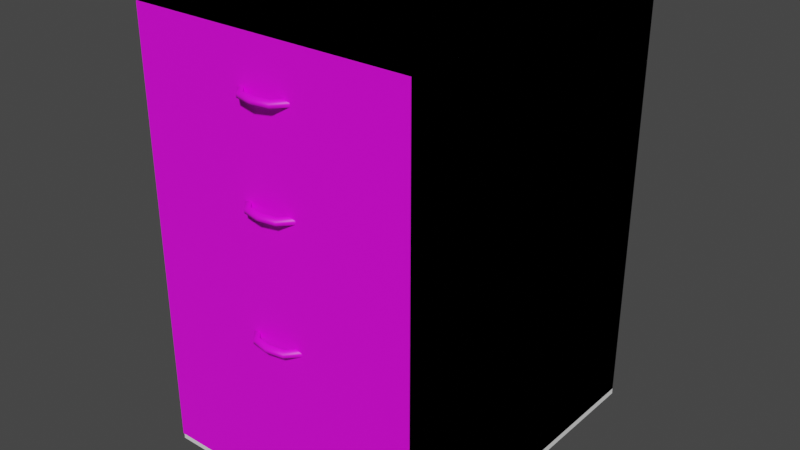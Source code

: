 # Source: Drawer.blend  (saved by Blender 2.81.16; exported with 4.5.12 LTS)
import bpy
from mathutils import Matrix  # noqa: F401  (used for matrix-valued properties, if any)

bpy.ops.wm.read_factory_settings(use_empty=True)
scene = bpy.context.scene
scene.name = 'Scene'

# ---- collections
col_collection = bpy.data.collections.new('Collection'); scene.collection.children.link(col_collection)
col_hp = bpy.data.collections.new('HP'); scene.collection.children.link(col_hp)

# ---- images (referenced by path relative to the original .blend; pixels are not part of the script)
import os
ASSET_DIR = os.environ.get("B2B_ASSET_DIR", "")  # directory of the original .blend (textures are referenced by path, not embedded)
HERE = os.path.dirname(os.path.abspath(__file__))  # packed textures are extracted next to this script under _unpacked/

def load_image(name, relpath, width, height, colorspace="sRGB"):
    """Load a texture the original file referenced (path relative to the .blend, or extracted next to this script)."""
    p = next((c for c in (os.path.join(HERE, relpath), os.path.join(ASSET_DIR, relpath)) if relpath and os.path.exists(c)), "")
    if p:
        img = bpy.data.images.load(p, check_existing=True)
        img.name = name
    else:  # same state as the original file: an image datablock whose file is absent (Cycles renders it pink)
        img = bpy.data.images.new(name, width, height)
        img.source = "FILE"
        img.filepath = "//" + (relpath or name)
    img.colorspace_settings.name = colorspace
    return img
img_drawer_png = load_image('Drawer.png', 'Drawer.png', 1024, 1024, 'sRGB')

# ---- materials (node trees are filled in below, after node groups)
mat_drawer = bpy.data.materials.new('Drawer')
mat_drawer.use_transparent_shadow = False

# ---- node groups
ng_auto_smooth = bpy.data.node_groups.new('Auto Smooth', 'GeometryNodeTree')
_s = ng_auto_smooth.interface.new_socket(name='Geometry', in_out='OUTPUT', socket_type='NodeSocketGeometry')
_s = ng_auto_smooth.interface.new_socket(name='Geometry', in_out='INPUT', socket_type='NodeSocketGeometry')
_s = ng_auto_smooth.interface.new_socket(name='Angle', in_out='INPUT', socket_type='NodeSocketFloat')
_s.subtype = 'ANGLE'
_s.min_value = 0.0
_s.max_value = 3.142
ng_auto_smooth.is_modifier = True
_N = ng_auto_smooth.nodes; _L = ng_auto_smooth.links
n0 = _N.new('NodeGroupOutput'); n0.name = 'Group Output'; n0.location = (480, -100)
n1 = _N.new('NodeGroupInput'); n1.name = 'Group Input'; n1.location = (-420, -300)
n2 = _N.new('NodeGroupInput'); n2.name = 'Group Input.001'; n2.location = (-60, -100)
n3 = _N.new('GeometryNodeSetShadeSmooth'); n3.name = 'Set Shade Smooth'; n3.location = (120, -100)
n3.domain = 'EDGE'
n4 = _N.new('GeometryNodeSetShadeSmooth'); n4.name = 'Set Shade Smooth.001'; n4.location = (300, -100)
n5 = _N.new('GeometryNodeInputMeshEdgeAngle'); n5.name = 'Edge Angle'; n5.location = (-420, -220)
n6 = _N.new('GeometryNodeInputEdgeSmooth'); n6.name = 'Is Edge Smooth'; n6.location = (-60, -160)
n7 = _N.new('GeometryNodeInputShadeSmooth'); n7.name = 'Is Face Smooth'; n7.location = (-240, -340)
n8 = _N.new('FunctionNodeBooleanMath'); n8.name = 'Boolean Math'; n8.location = (-60, -220)
n9 = _N.new('FunctionNodeCompare'); n9.name = 'Compare'; n9.location = (-240, -180)
n9.operation = 'LESS_EQUAL'
_L.new(n5.outputs[0], n9.inputs[0])
_L.new(n4.outputs[0], n0.inputs[0])
_L.new(n1.outputs[1], n9.inputs[1])
_L.new(n9.outputs[0], n8.inputs[0])
_L.new(n7.outputs[0], n8.inputs[1])
_L.new(n2.outputs[0], n3.inputs[0])
_L.new(n6.outputs[0], n3.inputs[1])
_L.new(n3.outputs[0], n4.inputs[0])
_L.new(n8.outputs[0], n3.inputs[2])
n0.is_active_output = True

# ---- material node trees
mat_drawer.use_nodes = True; mat_drawer.node_tree.nodes.clear()
_N = mat_drawer.node_tree.nodes; _L = mat_drawer.node_tree.links
n0 = _N.new('ShaderNodeOutputMaterial'); n0.name = 'Material Output'; n0.location = (300, 300)
n1 = _N.new('ShaderNodeBsdfPrincipled'); n1.name = 'Principled BSDF'; n1.location = (10, 300)
n1.distribution = 'GGX'
n1.subsurface_method = 'BURLEY'
n1.inputs[3].default_value = 1.45
n1.inputs[27].default_value = (0.0, 0.0, 0.0, 1.0)
n1.inputs[28].default_value = 1.0
n2 = _N.new('ShaderNodeTexImage'); n2.name = 'Image Texture'; n2.location = (-280, 277)
n2.image = img_drawer_png
_L.new(n1.outputs[0], n0.inputs[0])
_L.new(n2.outputs[0], n1.inputs[0])
n0.is_active_output = True

# ---- world
world_world = bpy.data.worlds.new('World'); scene.world = world_world
world_world.use_nodes = True; world_world.node_tree.nodes.clear()
_N = world_world.node_tree.nodes; _L = world_world.node_tree.links
n0 = _N.new('ShaderNodeOutputWorld'); n0.name = 'World Output'; n0.location = (300, 300)
n1 = _N.new('ShaderNodeBackground'); n1.name = 'Background'; n1.location = (10, 300)
n1.inputs[0].default_value = (0.05088, 0.05088, 0.05088, 1.0)
_L.new(n1.outputs[0], n0.inputs[0])
n0.is_active_output = True
world_world.color = (0.05088, 0.05088, 0.05088)
world_world.use_sun_shadow = False
world_world.sun_shadow_jitter_overblur = 0.0

# ---- meshes
me_cube_001 = bpy.data.meshes.new('Cube.001')
me_cube_001.from_pydata([(-1.0, -1.0, 0.0), (-1.0, -1.0, 2.0), (-1.0, 1.0, 0.0), (-1.0, 1.0, 2.0), (1.0, -1.0, 0.0), (1.0, -1.0, 2.0), (1.0, 1.0, 0.0), (1.0, 1.0, 2.0)], [], [(0, 1, 3, 2), (2, 3, 7, 6), (6, 7, 5, 4), (4, 5, 1, 0), (2, 6, 4, 0), (7, 3, 1, 5)])
_uv = me_cube_001.uv_layers.new(name='UVMap')
_uv.uv.foreach_set('vector', [0.375, 0.0, 0.625, 0.0, 0.625, 0.25, 0.375, 0.25, 0.375, 0.25, 0.625, 0.25, 0.625, 0.5, 0.375, 0.5, 0.375, 0.5, 0.625, 0.5, 0.625, 0.75, 0.375, 0.75, 0.375, 0.75, 0.625, 0.75, 0.625, 1.0, 0.375, 1.0, 0.125, 0.5, 0.375, 0.5, 0.375, 0.75, 0.125, 0.75, 0.625, 0.5, 0.875, 0.5, 0.875, 0.75, 0.625, 0.75])
me_cube_001.use_remesh_preserve_volume = False
me_cube_001.use_remesh_preserve_attributes = False
me_cube_001.use_mirror_vertex_groups = False
me_cube_001.update()
me_drawer_lp = bpy.data.meshes.new('Drawer_LP')
me_drawer_lp.from_pydata([(0.021, -0.2515, 0.3888), (0.03263, -0.2389, 0.3888), (0.021, -0.2515, 0.3799), (0.03263, -0.2389, 0.3799), (0.02507, -0.2579, 0.3868), (0.04283, -0.2389, 0.3868), (0.02507, -0.2579, 0.3819), (0.04283, -0.2389, 0.3819), (0.0, -0.2549, 0.3888), (-0.021, -0.2515, 0.3888), (-0.03263, -0.2389, 0.3888), (0.0, -0.2549, 0.3799), (-0.021, -0.2515, 0.3799), (-0.03263, -0.2389, 0.3799), (-0.02507, -0.2579, 0.3868), (0.0, -0.2623, 0.3868), (-0.04283, -0.2389, 0.3868), (-0.02507, -0.2579, 0.3819), (0.0, -0.2623, 0.3819), (-0.04283, -0.2389, 0.3819), (0.021, -0.2515, 0.249), (0.03263, -0.2389, 0.249), (0.021, -0.2515, 0.2401), (0.03263, -0.2389, 0.2401), (0.02507, -0.2579, 0.247), (0.04283, -0.2389, 0.247), (0.02507, -0.2579, 0.2421), (0.04283, -0.2389, 0.2421), (0.0, -0.2549, 0.249), (-0.021, -0.2515, 0.249), (-0.03263, -0.2389, 0.249), (0.0, -0.2549, 0.2401), (-0.021, -0.2515, 0.2401), (-0.03263, -0.2389, 0.2401), (-0.02507, -0.2579, 0.247), (0.0, -0.2623, 0.247), (-0.04283, -0.2389, 0.247), (-0.02507, -0.2579, 0.2421), (0.0, -0.2623, 0.2421), (-0.04283, -0.2389, 0.2421), (0.021, -0.2515, 0.07241), (0.03263, -0.2389, 0.07241), (0.021, -0.2515, 0.06346), (0.03263, -0.2389, 0.06346), (0.02507, -0.2579, 0.07036), (0.04283, -0.2389, 0.07036), (0.02507, -0.2579, 0.06551), (0.04283, -0.2389, 0.06551), (0.0, -0.2549, 0.07241), (-0.021, -0.2515, 0.07241), (-0.03263, -0.2389, 0.07241), (0.0, -0.2549, 0.06346), (-0.021, -0.2515, 0.06346), (-0.03263, -0.2389, 0.06346), (-0.02507, -0.2579, 0.07036), (0.0, -0.2623, 0.07036), (-0.04283, -0.2389, 0.07036), (-0.02507, -0.2579, 0.06551), (0.0, -0.2623, 0.06551), (-0.04283, -0.2389, 0.06551), (-0.205, -0.2415, -0.1681), (-0.205, -0.2415, 0.4531), (-0.205, 0.24, -0.1681), (-0.205, 0.24, 0.4531), (0.205, -0.2415, -0.1681), (0.205, -0.2415, 0.4531), (0.205, 0.24, -0.1681), (0.205, 0.24, 0.4531)], [], [(1, 3, 2, 0), (4, 15, 18, 6), (5, 4, 6, 7), (2, 6, 18, 11), (0, 8, 15, 4), (1, 0, 4, 5), (2, 3, 7, 6), (0, 2, 11, 8), (10, 9, 12, 13), (14, 17, 18, 15), (16, 19, 17, 14), (12, 11, 18, 17), (9, 14, 15, 8), (10, 16, 14, 9), (12, 17, 19, 13), (9, 8, 11, 12), (21, 23, 22, 20), (24, 35, 38, 26), (25, 24, 26, 27), (22, 26, 38, 31), (20, 28, 35, 24), (21, 20, 24, 25), (22, 23, 27, 26), (20, 22, 31, 28), (30, 29, 32, 33), (34, 37, 38, 35), (36, 39, 37, 34), (32, 31, 38, 37), (29, 34, 35, 28), (30, 36, 34, 29), (32, 37, 39, 33), (29, 28, 31, 32), (41, 43, 42, 40), (44, 55, 58, 46), (45, 44, 46, 47), (42, 46, 58, 51), (40, 48, 55, 44), (41, 40, 44, 45), (42, 43, 47, 46), (40, 42, 51, 48), (50, 49, 52, 53), (54, 57, 58, 55), (56, 59, 57, 54), (52, 51, 58, 57), (49, 54, 55, 48), (50, 56, 54, 49), (52, 57, 59, 53), (49, 48, 51, 52), (60, 61, 63, 62), (62, 63, 67, 66), (66, 67, 65, 64), (64, 65, 61, 60), (67, 63, 61, 65)])
me_drawer_lp.polygons.foreach_set('use_smooth', [1, 1, 1, 1, 1, 1, 1, 1, 1, 1, 1, 1, 1, 1, 1, 1, 1, 1, 1, 1, 1, 1, 1, 1, 1, 1, 1, 1, 1, 1, 1, 1, 1, 1, 1, 1, 1, 1, 1, 1, 1, 1, 1, 1, 1, 1, 1, 1, 0, 0, 0, 0, 0])
_uv = me_drawer_lp.uv_layers.new(name='UVMap')
_uv.uv.foreach_set('vector', [0.5031, 0.3133, 0.5259, 0.315, 0.5229, 0.3611, 0.499, 0.3605, 0.4799, 0.3593, 0.4805, 0.4177, 0.4681, 0.4177, 0.4683, 0.3596, 0.4805, 0.2923, 0.4799, 0.3593, 0.4683, 0.3596, 0.4661, 0.2923, 0.4492, 0.3614, 0.4683, 0.3596, 0.4681, 0.4177, 0.4494, 0.4177, 0.499, 0.3605, 0.498, 0.4177, 0.4805, 0.4177, 0.4799, 0.3593, 0.5031, 0.3133, 0.499, 0.3605, 0.4799, 0.3593, 0.4805, 0.2923, 0.4492, 0.3614, 0.4438, 0.3137, 0.4661, 0.2923, 0.4683, 0.3596, 0.499, 0.3605, 0.5229, 0.3611, 0.5221, 0.4177, 0.498, 0.4177, 0.5031, 0.5221, 0.499, 0.4748, 0.5229, 0.4743, 0.5259, 0.5203, 0.4799, 0.4761, 0.4683, 0.4757, 0.4681, 0.4177, 0.4805, 0.4177, 0.4805, 0.5431, 0.4661, 0.543, 0.4683, 0.4757, 0.4799, 0.4761, 0.4492, 0.4739, 0.4494, 0.4177, 0.4681, 0.4177, 0.4683, 0.4757, 0.499, 0.4748, 0.4799, 0.4761, 0.4805, 0.4177, 0.498, 0.4177, 0.5031, 0.5221, 0.4805, 0.5431, 0.4799, 0.4761, 0.499, 0.4748, 0.4492, 0.4739, 0.4683, 0.4757, 0.4661, 0.543, 0.4438, 0.5217, 0.499, 0.4748, 0.498, 0.4177, 0.5221, 0.4177, 0.5229, 0.4743, 0.5031, 0.5803, 0.5259, 0.582, 0.5229, 0.628, 0.499, 0.6275, 0.4799, 0.6263, 0.4805, 0.6847, 0.4681, 0.6847, 0.4683, 0.6266, 0.4805, 0.5592, 0.4799, 0.6263, 0.4683, 0.6266, 0.4661, 0.5593, 0.4492, 0.6284, 0.4683, 0.6266, 0.4681, 0.6847, 0.4494, 0.6847, 0.499, 0.6275, 0.498, 0.6847, 0.4805, 0.6847, 0.4799, 0.6263, 0.5031, 0.5803, 0.499, 0.6275, 0.4799, 0.6263, 0.4805, 0.5592, 0.4492, 0.6284, 0.4438, 0.5807, 0.4661, 0.5593, 0.4683, 0.6266, 0.499, 0.6275, 0.5229, 0.628, 0.5221, 0.6847, 0.498, 0.6847, 0.5031, 0.7891, 0.499, 0.7418, 0.5229, 0.7413, 0.5259, 0.7873, 0.4799, 0.7431, 0.4683, 0.7427, 0.4681, 0.6847, 0.4805, 0.6847, 0.4805, 0.8101, 0.4661, 0.81, 0.4683, 0.7427, 0.4799, 0.7431, 0.4492, 0.7409, 0.4494, 0.6847, 0.4681, 0.6847, 0.4683, 0.7427, 0.499, 0.7418, 0.4799, 0.7431, 0.4805, 0.6847, 0.498, 0.6847, 0.5031, 0.7891, 0.4805, 0.8101, 0.4799, 0.7431, 0.499, 0.7418, 0.4492, 0.7409, 0.4683, 0.7427, 0.4661, 0.81, 0.4438, 0.7887, 0.499, 0.7418, 0.498, 0.6847, 0.5221, 0.6847, 0.5229, 0.7413, 0.5031, 0.03891, 0.5259, 0.04065, 0.5229, 0.08668, 0.499, 0.08616, 0.4799, 0.08488, 0.4805, 0.1433, 0.4681, 0.1433, 0.4683, 0.08526, 0.4805, 0.01787, 0.4799, 0.08488, 0.4683, 0.08526, 0.4661, 0.01795, 0.4492, 0.08706, 0.4683, 0.08526, 0.4681, 0.1433, 0.4494, 0.1433, 0.499, 0.08616, 0.498, 0.1433, 0.4805, 0.1433, 0.4799, 0.08488, 0.5031, 0.03891, 0.499, 0.08616, 0.4799, 0.08488, 0.4805, 0.01787, 0.4492, 0.08706, 0.4438, 0.03934, 0.4661, 0.01795, 0.4683, 0.08526, 0.499, 0.08616, 0.5229, 0.08668, 0.5221, 0.1433, 0.498, 0.1433, 0.5031, 0.2477, 0.499, 0.2005, 0.5229, 0.1999, 0.5259, 0.246, 0.4799, 0.2017, 0.4683, 0.2014, 0.4681, 0.1433, 0.4805, 0.1433, 0.4805, 0.2687, 0.4661, 0.2687, 0.4683, 0.2014, 0.4799, 0.2017, 0.4492, 0.1996, 0.4494, 0.1433, 0.4681, 0.1433, 0.4683, 0.2014, 0.499, 0.2005, 0.4799, 0.2017, 0.4805, 0.1433, 0.498, 0.1433, 0.5031, 0.2477, 0.4805, 0.2687, 0.4799, 0.2017, 0.499, 0.2005, 0.4492, 0.1996, 0.4683, 0.2014, 0.4661, 0.2687, 0.4438, 0.2473, 0.499, 0.2005, 0.498, 0.1433, 0.5221, 0.1433, 0.5229, 0.1999, 0.9875, 0.986, 0.5394, 0.986, 0.5394, 0.6446, 0.9875, 0.6446, 0.9875, 0.6446, 0.5394, 0.6446, 0.5394, 0.353, 0.9875, 0.353, 0.9875, 0.353, 0.5394, 0.353, 0.5394, 0.01159, 0.9875, 0.01159, 0.4307, 0.3443, 0.4307, 0.9898, 0.01065, 0.9898, 0.01065, 0.3443, 0.01054, 0.3311, 0.01054, 0.01154, 0.3847, 0.01154, 0.3847, 0.3311])
me_drawer_lp.materials.append(mat_drawer)
me_drawer_lp.use_remesh_fix_poles = True
me_drawer_lp.use_remesh_preserve_attributes = False
me_drawer_lp.use_mirror_vertex_groups = False
me_drawer_lp.update()
me_cube = bpy.data.meshes.new('Cube')
me_cube.from_pydata([(0.2018, 0.2391, 0.0), (0.2018, 0.2391, 0.6093), (0.2018, -0.2137, 0.0), (0.2018, -0.2137, 0.6093), (-0.2018, 0.2391, 0.0), (-0.2018, 0.2391, 0.6093), (-0.2018, -0.2137, 0.0), (-0.2018, -0.2137, 0.6093)], [], [(6, 2, 3, 7), (0, 1, 3, 2), (0, 4, 5, 1), (4, 6, 7, 5), (2, 6, 4, 0)])
me_cube.polygons.foreach_set('use_smooth', [True] * 5)
_uv = me_cube.uv_layers.new(name='UVMap')
_uv.uv.foreach_set('vector', [0.375, 0.7372, 0.375, 0.7372, 0.6136, 0.7372, 0.6136, 0.7372, 0.375, 0.5, 0.6136, 0.5, 0.6136, 0.7372, 0.375, 0.7372, 0.375, 0.5, 0.375, 0.5, 0.6136, 0.5, 0.6136, 0.5, 0.375, 0.5, 0.375, 0.7372, 0.6136, 0.7372, 0.6136, 0.5, 0.375, 0.7372, 0.375, 0.7372, 0.375, 0.5, 0.375, 0.5])
me_cube.use_remesh_preserve_volume = False
me_cube.use_remesh_preserve_attributes = False
me_cube.use_mirror_vertex_groups = False
me_cube.update()
me_cube_002 = bpy.data.meshes.new('Cube.002')
me_cube_002.from_pydata([(0.2018, -0.2391, 0.0), (0.2018, -0.2391, 0.6072), (0.0, -0.2391, 0.0), (0.0, -0.2391, 0.6072), (0.2018, -0.2391, 0.3159), (0.2018, -0.2391, 0.3124), (0.2018, -0.2391, 0.4749), (0.2018, -0.2391, 0.4714), (0.0, -0.2391, 0.3124), (0.0, -0.2391, 0.3159), (0.0, -0.2391, 0.4714), (0.0, -0.2391, 0.4749)], [], [(6, 1, 3, 11), (4, 7, 10, 9), (0, 5, 8, 2)])
me_cube_002.polygons.foreach_set('use_smooth', [True] * 3)
_uv = me_cube_002.uv_layers.new(name='UVMap')
_uv.uv.foreach_set('vector', [0.5575, 0.75, 0.6136, 0.75, 0.6136, 0.875, 0.5575, 0.875, 0.5007, 0.75, 0.5561, 0.75, 0.5561, 0.875, 0.5007, 0.875, 0.375, 0.75, 0.4993, 0.75, 0.4993, 0.875, 0.375, 0.875])
me_cube_002.use_remesh_preserve_volume = False
me_cube_002.use_remesh_preserve_attributes = False
me_cube_002.use_mirror_vertex_groups = False
me_cube_002.update()
me_cube_003 = bpy.data.meshes.new('Cube.003')
me_cube_003.from_pydata([(0.2036, -0.2409, 0.6283), (0.2036, 0.2407, 0.6283), (0.2036, 0.2407, 0.6093), (0.2036, -0.2409, 0.6093), (0.2036, -0.2147, 0.6283), (0.2036, -0.2147, 0.6093), (-0.2036, -0.2409, 0.6283), (-0.2036, 0.2407, 0.6283), (-0.2036, 0.2407, 0.6093), (-0.2036, -0.2409, 0.6093), (-0.2036, -0.2147, 0.6283), (-0.2036, -0.2147, 0.6093), (0.0, 0.2391, 0.6283), (0.0, -0.2409, 0.6283), (0.0, -0.2409, 0.6093), (0.0, 0.2391, 0.6093), (0.0, -0.2147, 0.6283), (0.0, -0.2147, 0.6093)], [], [(15, 12, 1, 2), (2, 1, 4, 5), (1, 12, 16, 4), (5, 4, 0, 3), (3, 0, 13, 14), (4, 16, 13, 0), (15, 8, 7, 12), (8, 11, 10, 7), (7, 10, 16, 12), (11, 9, 6, 10), (9, 14, 13, 6), (10, 6, 13, 16), (14, 9, 11, 17), (3, 14, 17, 5), (15, 2, 5, 17), (8, 15, 17, 11)])
me_cube_003.polygons.foreach_set('use_smooth', [True] * 16)
_uv = me_cube_003.uv_layers.new(name='UVMap')
_uv.uv.foreach_set('vector', [0.6136, 0.375, 0.625, 0.375, 0.625, 0.5, 0.6136, 0.5, 0.6136, 0.5, 0.625, 0.5, 0.625, 0.7372, 0.6136, 0.7372, 0.625, 0.5, 0.75, 0.5, 0.75, 0.7372, 0.625, 0.7372, 0.6136, 0.7372, 0.625, 0.7372, 0.625, 0.75, 0.6136, 0.75, 0.6136, 0.75, 0.625, 0.75, 0.625, 0.875, 0.6136, 0.875, 0.625, 0.7372, 0.75, 0.7372, 0.75, 0.75, 0.625, 0.75, 0.6136, 0.375, 0.6136, 0.5, 0.625, 0.5, 0.625, 0.375, 0.6136, 0.5, 0.6136, 0.7372, 0.625, 0.7372, 0.625, 0.5, 0.625, 0.5, 0.625, 0.7372, 0.75, 0.7372, 0.75, 0.5, 0.6136, 0.7372, 0.6136, 0.75, 0.625, 0.75, 0.625, 0.7372, 0.6136, 0.75, 0.6136, 0.875, 0.625, 0.875, 0.625, 0.75, 0.625, 0.7372, 0.625, 0.75, 0.75, 0.75, 0.75, 0.7372, 0.6136, 0.75, 0.6136, 0.75, 0.6136, 0.7372, 0.6136, 0.7372, 0.6136, 0.75, 0.6136, 0.75, 0.6136, 0.7372, 0.6136, 0.7372, 0.6136, 0.375, 0.6136, 0.5, 0.6136, 0.7372, 0.6136, 0.7372, 0.6136, 0.5, 0.6136, 0.375, 0.6136, 0.7372, 0.6136, 0.7372])
me_cube_003.use_remesh_preserve_volume = False
me_cube_003.use_remesh_preserve_attributes = False
me_cube_003.use_mirror_vertex_groups = False
me_cube_003.update()

# ---- objects
ob_cube_001 = bpy.data.objects.new('Cube.001', me_cube_001)
ob_drawer_lp = bpy.data.objects.new('Drawer_LP', me_drawer_lp)
ob_cube = bpy.data.objects.new('Cube', me_cube)
ob_cube_002 = bpy.data.objects.new('Cube.002', me_cube_002)
ob_cube_003 = bpy.data.objects.new('Cube.003', me_cube_003)

# ---- transforms, parenting, visibility, modifiers, constraints
ob_cube_001.location = (0.0, 0.0, 0.0)
ob_cube_001.scale = (0.205, 0.24, 0.315)
ob_cube_001.lineart.crease_threshold = 0.0
ob_drawer_lp.location = (0.0, 0.0, 0.1769)
ob_drawer_lp.lineart.crease_threshold = 0.0
_m = ob_drawer_lp.modifiers.new('Auto Smooth', 'NODES')
_m.node_group = ng_auto_smooth
_gi = [s.identifier for s in ng_auto_smooth.interface.items_tree if s.item_type == 'SOCKET' and s.in_out == 'INPUT']
_m[_gi[1]] = 1.424  # Angle
ob_cube.location = (0.0, 0.0, 0.0)
ob_cube.lineart.crease_threshold = 0.0
_m = ob_cube.modifiers.new('Bevel', 'BEVEL')
_m.width = 0.003
_m.width_pct = 0.003
_m.segments = 2
_m.limit_method = 'NONE'
_m.angle_limit = 1.496
_m = ob_cube.modifiers.new('Weighted Normal', 'WEIGHTED_NORMAL')
ob_cube_002.location = (0.0, 0.0, 0.0)
ob_cube_002.lineart.crease_threshold = 0.0
_m = ob_cube_002.modifiers.new('Mirror', 'MIRROR')
_m.use_clip = True
_m.merge_threshold = 0.002
_m = ob_cube_002.modifiers.new('Solidify', 'SOLIDIFY')
_m.thickness = 0.025
_m.nonmanifold_thickness_mode = 'FIXED'
_m.nonmanifold_merge_threshold = 0.0003
_m = ob_cube_002.modifiers.new('Bevel', 'BEVEL')
_m.width = 0.003
_m.width_pct = 0.003
_m.segments = 2
_m = ob_cube_002.modifiers.new('Weighted Normal', 'WEIGHTED_NORMAL')
_m.weight = 64
_m.thresh = 0.32
_m = ob_cube_002.modifiers.new('Weighted Normal.001', 'WEIGHTED_NORMAL')
ob_cube_003.location = (0.0, 0.0, 0.0)
ob_cube_003.lineart.crease_threshold = 0.0
_m = ob_cube_003.modifiers.new('Bevel', 'BEVEL')
_m.width = 0.003
_m.width_pct = 0.003
_m.segments = 2
_m = ob_cube_003.modifiers.new('Weighted Normal', 'WEIGHTED_NORMAL')

# ---- collection membership
col_collection.objects.link(ob_cube_001)
col_collection.objects.link(ob_drawer_lp)
col_hp.objects.link(ob_cube)
col_hp.objects.link(ob_cube_002)
col_hp.objects.link(ob_cube_003)

# ---- scene / render settings (as saved in the file)
scene.frame_start = 1; scene.frame_end = 250; scene.frame_set(147)
scene.render.engine = 'BLENDER_EEVEE_NEXT'
scene.cycles.use_denoising = False
scene.cycles.samples = 128
scene.cycles.sampling_pattern = 'TABULATED_SOBOL'
scene.cycles.use_adaptive_sampling = False
scene.cycles.use_light_tree = False
scene.view_settings.view_transform = 'Filmic'
bpy.context.view_layer.update()

# ---- added for rendering (the .blend has no active camera and no usable light): camera, sun
cam_auto = bpy.data.cameras.new('AutoCamera')
cam_auto.lens = 50.0
cam_auto.sensor_width = 36.0
cam_auto.clip_end = 1000.0
ob_auto_camera = bpy.data.objects.new('AutoCamera', cam_auto)
scene.collection.objects.link(ob_auto_camera)
ob_auto_camera.location = (0.83682, -1.015, 0.984456)
ob_auto_camera.rotation_euler = (1.09748, -7.21219e-08, 0.694738)
scene.camera = ob_auto_camera
light_auto_sun = bpy.data.lights.new('AutoSun', 'SUN')
light_auto_sun.energy = 3.0
light_auto_sun.angle = 0.0523599
ob_auto_sun = bpy.data.objects.new('AutoSun', light_auto_sun)
scene.collection.objects.link(ob_auto_sun)
ob_auto_sun.rotation_euler = (0.872665, 0.174533, 0.523599)
bpy.context.view_layer.update()
